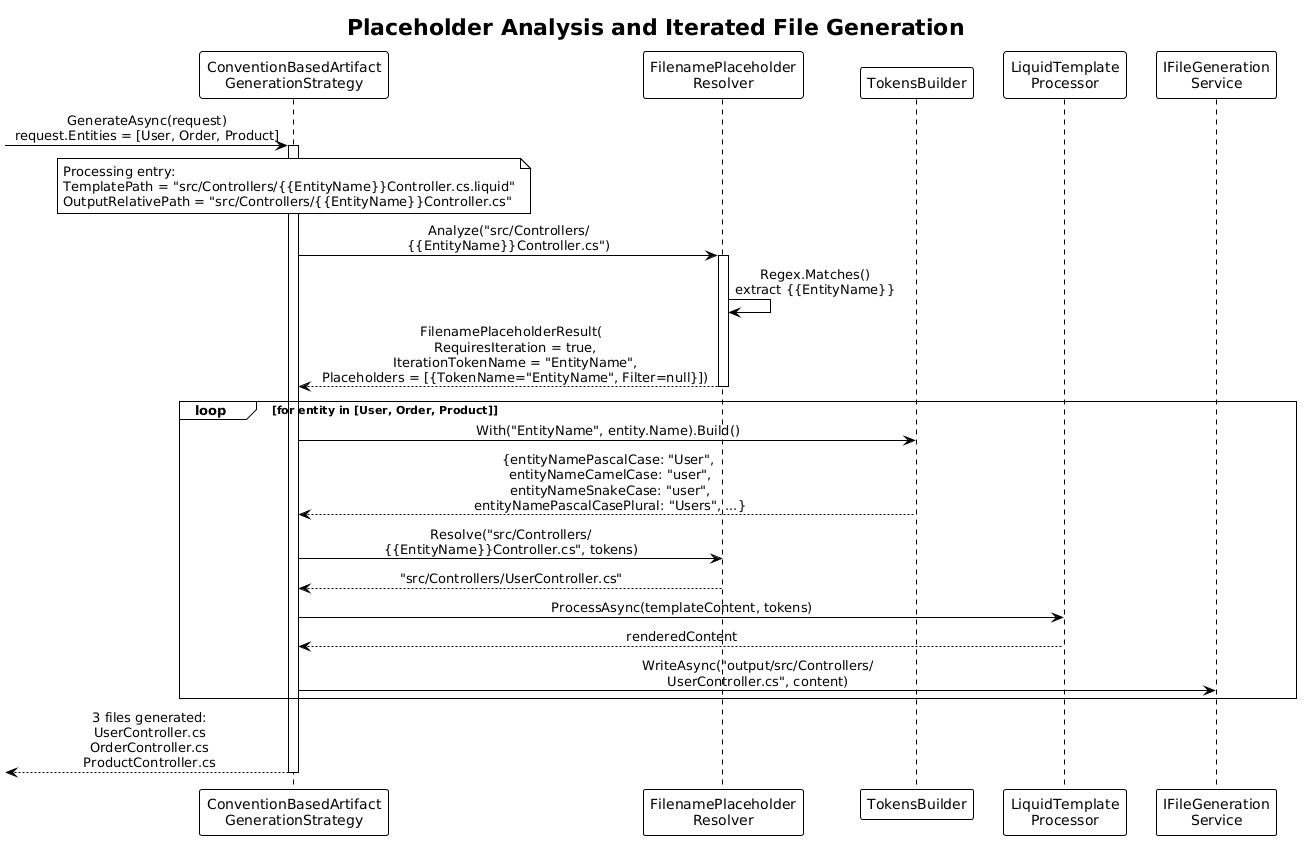

The diagram above was rendered by PlantUML. Its source (embedded in the PNG):
@startuml
!theme plain
skinparam sequenceMessageAlign center

title Placeholder Analysis and Iterated File Generation

participant "ConventionBasedArtifact\nGenerationStrategy" as strategy
participant "FilenamePlaceholder\nResolver" as resolver
participant "TokensBuilder" as tokens
participant "LiquidTemplate\nProcessor" as liquid
participant "IFileGeneration\nService" as fileService

[-> strategy : GenerateAsync(request)\nrequest.Entities = [User, Order, Product]
activate strategy

note over strategy
  Processing entry:
  TemplatePath = "src/Controllers/{{EntityName}}Controller.cs.liquid"
  OutputRelativePath = "src/Controllers/{{EntityName}}Controller.cs"
end note

strategy -> resolver : Analyze("src/Controllers/\n{{EntityName}}Controller.cs")
activate resolver

resolver -> resolver : Regex.Matches()\nextract {{EntityName}}

resolver --> strategy : FilenamePlaceholderResult(\n  RequiresIteration = true,\n  IterationTokenName = "EntityName",\n  Placeholders = [{TokenName="EntityName", Filter=null}])
deactivate resolver

loop for entity in [User, Order, Product]

    strategy -> tokens : With("EntityName", entity.Name).Build()
    tokens --> strategy : {entityNamePascalCase: "User",\n entityNameCamelCase: "user",\n entityNameSnakeCase: "user",\n entityNamePascalCasePlural: "Users", ...}

    strategy -> resolver : Resolve("src/Controllers/\n{{EntityName}}Controller.cs", tokens)
    resolver --> strategy : "src/Controllers/UserController.cs"

    strategy -> liquid : ProcessAsync(templateContent, tokens)
    liquid --> strategy : renderedContent

    strategy -> fileService : WriteAsync("output/src/Controllers/\nUserController.cs", content)

end

[<-- strategy : 3 files generated:\nUserController.cs\nOrderController.cs\nProductController.cs
deactivate strategy
@enduml